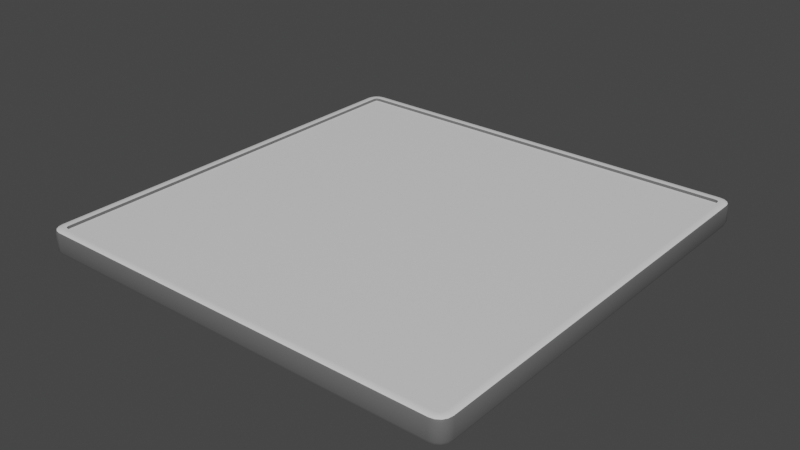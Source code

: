 # Source: BouncePad.blend  (saved by Blender 2.80.75; exported with 4.5.12 LTS)
import bpy
from mathutils import Matrix  # noqa: F401  (used for matrix-valued properties, if any)

bpy.ops.wm.read_factory_settings(use_empty=True)
scene = bpy.context.scene
scene.name = 'Scene'

# ---- collections
col_collection = bpy.data.collections.new('Collection'); scene.collection.children.link(col_collection)

# ---- materials (node trees are filled in below, after node groups)
mat_1_001 = bpy.data.materials.new('1.001')
mat_1_001.use_transparent_shadow = False
mat_2_001 = bpy.data.materials.new('2.001')
mat_2_001.use_transparent_shadow = False
mat_2_001.diffuse_color = (0.04172, 0.04172, 0.04172, 1.0)

# ---- material node trees
mat_1_001.use_nodes = True; mat_1_001.node_tree.nodes.clear()
_N = mat_1_001.node_tree.nodes; _L = mat_1_001.node_tree.links
n0 = _N.new('ShaderNodeOutputMaterial'); n0.name = 'Material Output'; n0.location = (300, 300)
n1 = _N.new('ShaderNodeBsdfPrincipled'); n1.name = 'Principled BSDF'; n1.location = (10, 300)
n1.distribution = 'GGX'
n1.subsurface_method = 'BURLEY'
n1.inputs[3].default_value = 1.45
n1.inputs[27].default_value = (0.0, 0.0, 0.0, 1.0)
n1.inputs[28].default_value = 1.0
_L.new(n1.outputs[0], n0.inputs[0])
n0.is_active_output = True
mat_2_001.use_nodes = True; mat_2_001.node_tree.nodes.clear()
_N = mat_2_001.node_tree.nodes; _L = mat_2_001.node_tree.links
n0 = _N.new('ShaderNodeOutputMaterial'); n0.name = 'Material Output'; n0.location = (300, 300)
n1 = _N.new('ShaderNodeBsdfPrincipled'); n1.name = 'Principled BSDF'; n1.location = (10, 300)
n1.distribution = 'GGX'
n1.subsurface_method = 'BURLEY'
n1.inputs[0].default_value = (0.1336, 0.1336, 0.1336, 1.0)
n1.inputs[3].default_value = 1.45
n1.inputs[27].default_value = (0.0, 0.0, 0.0, 1.0)
n1.inputs[28].default_value = 1.0
_L.new(n1.outputs[0], n0.inputs[0])
n0.is_active_output = True

# ---- world
world_world = bpy.data.worlds.new('World'); scene.world = world_world
world_world.use_nodes = True; world_world.node_tree.nodes.clear()
_N = world_world.node_tree.nodes; _L = world_world.node_tree.links
n0 = _N.new('ShaderNodeOutputWorld'); n0.name = 'World Output'; n0.location = (300, 300)
n1 = _N.new('ShaderNodeBackground'); n1.name = 'Background'; n1.location = (10, 300)
n1.inputs[0].default_value = (0.05088, 0.05088, 0.05088, 1.0)
_L.new(n1.outputs[0], n0.inputs[0])
n0.is_active_output = True
world_world.color = (0.05088, 0.05088, 0.05088)
world_world.use_sun_shadow = False
world_world.sun_shadow_jitter_overblur = 0.0

# ---- meshes
me_bouncepad = bpy.data.meshes.new('BouncePad')
me_bouncepad.from_pydata([(-0.936, 0.9554, 0.05408), (-0.9404, 1.0, 0.03804), (-0.94, 0.9953, 0.04938), (-0.9554, 0.936, 0.05408), (-1.0, 0.9404, 0.03804), (-0.9953, 0.94, 0.04938), (-0.9458, 0.9534, 0.05408), (-0.9632, 0.9955, 0.03804), (-0.9614, 0.991, 0.04938), (-0.9504, 0.9504, 0.05408), (-0.9826, 0.9826, 0.03804), (-0.9792, 0.9792, 0.04938), (-0.9534, 0.9458, 0.05408), (-0.9955, 0.9632, 0.03804), (-0.991, 0.9614, 0.04938), (-0.9554, -0.936, 0.05408), (-1.0, -0.9404, 0.03804), (-0.9953, -0.94, 0.04938), (-0.936, -0.9554, 0.05408), (-0.9404, -1.0, 0.03804), (-0.94, -0.9953, 0.04938), (-0.9534, -0.9458, 0.05408), (-0.9955, -0.9632, 0.03804), (-0.991, -0.9614, 0.04938), (-0.9504, -0.9504, 0.05408), (-0.9826, -0.9826, 0.03804), (-0.9792, -0.9792, 0.04938), (-0.9458, -0.9534, 0.05408), (-0.9632, -0.9955, 0.03804), (-0.9614, -0.991, 0.04938), (0.936, -0.9554, 0.05408), (0.9404, -1.0, 0.03804), (0.94, -0.9953, 0.04938), (0.9554, -0.936, 0.05408), (1.0, -0.9404, 0.03804), (0.9953, -0.94, 0.04938), (0.9458, -0.9534, 0.05408), (0.9632, -0.9955, 0.03804), (0.9614, -0.991, 0.04938), (0.9504, -0.9504, 0.05408), (0.9826, -0.9826, 0.03804), (0.9792, -0.9792, 0.04938), (0.9534, -0.9458, 0.05408), (0.9955, -0.9632, 0.03804), (0.991, -0.9614, 0.04938), (0.9554, 0.936, 0.05408), (1.0, 0.9404, 0.03804), (0.9953, 0.94, 0.04938), (0.936, 0.9554, 0.05408), (0.9404, 1.0, 0.03804), (0.94, 0.9953, 0.04938), (0.9534, 0.9458, 0.05408), (0.9955, 0.9632, 0.03804), (0.991, 0.9614, 0.04938), (0.9504, 0.9504, 0.05408), (0.9826, 0.9826, 0.03804), (0.9792, 0.9792, 0.04938), (0.9458, 0.9534, 0.05408), (0.9632, 0.9955, 0.03804), (0.9614, 0.991, 0.04938), (-0.9554, 0.936, -0.05023), (-1.0, 0.9404, -0.03419), (-0.9953, 0.94, -0.04553), (-0.936, 0.9554, -0.05023), (-0.9404, 1.0, -0.03419), (-0.94, 0.9953, -0.04553), (-0.9534, 0.9458, -0.05023), (-0.9955, 0.9632, -0.03419), (-0.991, 0.9614, -0.04553), (-0.9504, 0.9504, -0.05023), (-0.9826, 0.9826, -0.03419), (-0.9792, 0.9792, -0.04553), (-0.9458, 0.9534, -0.05023), (-0.9632, 0.9955, -0.03419), (-0.9614, 0.991, -0.04553), (-0.936, -0.9554, -0.05023), (-0.9404, -1.0, -0.03419), (-0.94, -0.9953, -0.04553), (-0.9554, -0.936, -0.05023), (-1.0, -0.9404, -0.03419), (-0.9953, -0.94, -0.04553), (-0.9458, -0.9534, -0.05023), (-0.9632, -0.9955, -0.03419), (-0.9614, -0.991, -0.04553), (-0.9504, -0.9504, -0.05023), (-0.9826, -0.9826, -0.03419), (-0.9792, -0.9792, -0.04553), (-0.9534, -0.9458, -0.05023), (-0.9955, -0.9632, -0.03419), (-0.991, -0.9614, -0.04553), (0.9554, -0.936, -0.05023), (1.0, -0.9404, -0.03419), (0.9953, -0.94, -0.04553), (0.936, -0.9554, -0.05023), (0.9404, -1.0, -0.03419), (0.94, -0.9953, -0.04553), (0.9534, -0.9458, -0.05023), (0.9955, -0.9632, -0.03419), (0.991, -0.9614, -0.04553), (0.9504, -0.9504, -0.05023), (0.9826, -0.9826, -0.03419), (0.9792, -0.9792, -0.04553), (0.9458, -0.9534, -0.05023), (0.9632, -0.9955, -0.03419), (0.9614, -0.991, -0.04553), (0.936, 0.9554, -0.05023), (0.9404, 1.0, -0.03419), (0.94, 0.9953, -0.04553), (0.9554, 0.936, -0.05023), (1.0, 0.9404, -0.03419), (0.9953, 0.94, -0.04553), (0.9458, 0.9534, -0.05023), (0.9632, 0.9955, -0.03419), (0.9614, 0.991, -0.04553), (0.9504, 0.9504, -0.05023), (0.9826, 0.9826, -0.03419), (0.9792, 0.9792, -0.04553), (0.9534, 0.9458, -0.05023), (0.9955, 0.9632, -0.03419), (0.991, 0.9614, -0.04553), (0.9804, 0.957, 0.05408), (0.984, 0.9388, 0.05408), (0.984, 0.9388, -0.05023), (0.9804, 0.957, -0.05023), (0.971, 0.971, 0.05408), (0.971, 0.971, -0.05023), (0.957, 0.9804, 0.05408), (0.957, 0.9804, -0.05023), (0.9388, 0.984, 0.05408), (0.9388, 0.984, -0.05023), (-0.9804, 0.957, -0.05023), (-0.984, 0.9388, -0.05023), (-0.984, 0.9388, 0.05408), (-0.9804, 0.957, 0.05408), (-0.971, 0.971, -0.05023), (-0.971, 0.971, 0.05408), (-0.957, 0.9804, -0.05023), (-0.957, 0.9804, 0.05408), (-0.9388, 0.984, -0.05023), (-0.9388, 0.984, 0.05408), (-0.9804, -0.957, 0.05408), (-0.984, -0.9388, 0.05408), (-0.984, -0.9388, -0.05023), (-0.9804, -0.957, -0.05023), (-0.971, -0.971, 0.05408), (-0.971, -0.971, -0.05023), (-0.957, -0.9804, 0.05408), (-0.957, -0.9804, -0.05023), (-0.9388, -0.984, 0.05408), (-0.9388, -0.984, -0.05023), (0.9804, -0.957, -0.05023), (0.984, -0.9388, -0.05023), (0.984, -0.9388, 0.05408), (0.9804, -0.957, 0.05408), (0.971, -0.971, -0.05023), (0.971, -0.971, 0.05408), (0.957, -0.9804, -0.05023), (0.957, -0.9804, 0.05408), (0.9388, -0.984, -0.05023), (0.9388, -0.984, 0.05408), (0.9635, 0.95, 0.05408), (0.966, 0.9371, 0.05408), (0.966, 0.9371, -0.05023), (0.9635, 0.95, -0.05023), (0.9581, 0.9581, 0.05408), (0.9581, 0.9581, -0.05023), (0.95, 0.9635, 0.05408), (0.95, 0.9635, -0.05023), (0.9371, 0.966, 0.05408), (0.9371, 0.966, -0.05023), (-0.9635, 0.95, -0.05023), (-0.966, 0.9371, -0.05023), (-0.966, 0.9371, 0.05408), (-0.9635, 0.95, 0.05408), (-0.9581, 0.9581, -0.05023), (-0.9581, 0.9581, 0.05408), (-0.95, 0.9635, -0.05023), (-0.95, 0.9635, 0.05408), (-0.9371, 0.966, -0.05023), (-0.9371, 0.966, 0.05408), (-0.9635, -0.95, 0.05408), (-0.966, -0.9371, 0.05408), (-0.966, -0.9371, -0.05023), (-0.9635, -0.95, -0.05023), (-0.9581, -0.9581, 0.05408), (-0.9581, -0.9581, -0.05023), (-0.95, -0.9635, 0.05408), (-0.95, -0.9635, -0.05023), (-0.9371, -0.966, 0.05408), (-0.9371, -0.966, -0.05023), (0.9635, -0.95, -0.05023), (0.966, -0.9371, -0.05023), (0.966, -0.9371, 0.05408), (0.9635, -0.95, 0.05408), (0.9581, -0.9581, -0.05023), (0.9581, -0.9581, 0.05408), (0.95, -0.9635, -0.05023), (0.95, -0.9635, 0.05408), (0.9371, -0.966, -0.05023), (0.9371, -0.966, 0.05408), (0.9534, 0.9458, 0.04064), (0.9554, 0.936, 0.04064), (0.9554, 0.936, -0.03678), (0.9534, 0.9458, -0.03678), (0.9504, 0.9504, 0.04064), (0.9504, 0.9504, -0.03678), (0.9458, 0.9534, 0.04064), (0.9458, 0.9534, -0.03678), (0.936, 0.9554, 0.04064), (0.936, 0.9554, -0.03678), (-0.9534, 0.9458, -0.03678), (-0.9554, 0.936, -0.03678), (-0.9554, 0.936, 0.04064), (-0.9534, 0.9458, 0.04064), (-0.9504, 0.9504, -0.03678), (-0.9504, 0.9504, 0.04064), (-0.9458, 0.9534, -0.03678), (-0.9458, 0.9534, 0.04064), (-0.936, 0.9554, -0.03678), (-0.936, 0.9554, 0.04064), (-0.9534, -0.9458, 0.04064), (-0.9554, -0.936, 0.04064), (-0.9554, -0.936, -0.03678), (-0.9534, -0.9458, -0.03678), (-0.9504, -0.9504, 0.04064), (-0.9504, -0.9504, -0.03678), (-0.9458, -0.9534, 0.04064), (-0.9458, -0.9534, -0.03678), (-0.936, -0.9554, 0.04064), (-0.936, -0.9554, -0.03678), (0.9534, -0.9458, -0.03678), (0.9554, -0.936, -0.03678), (0.9554, -0.936, 0.04064), (0.9534, -0.9458, 0.04064), (0.9504, -0.9504, -0.03678), (0.9504, -0.9504, 0.04064), (0.9458, -0.9534, -0.03678), (0.9458, -0.9534, 0.04064), (0.936, -0.9554, -0.03678), (0.936, -0.9554, 0.04064)], [], [(114, 117, 203, 205), (22, 88, 85, 25), (100, 40, 37, 103), (4, 61, 79, 16), (58, 112, 106, 49), (55, 115, 112, 58), (15, 21, 220, 221), (52, 118, 115, 55), (70, 10, 7, 73), (16, 79, 88, 22), (67, 13, 10, 70), (1, 49, 106, 64), (28, 82, 76, 19), (25, 85, 82, 28), (103, 37, 31, 94), (19, 76, 94, 31), (34, 91, 109, 46), (46, 109, 118, 52), (97, 43, 40, 100), (91, 34, 43, 97), (61, 4, 13, 67), (120, 121, 47, 53), (53, 47, 46, 52), (122, 123, 119, 110), (110, 119, 118, 109), (124, 120, 53, 56), (56, 53, 52, 55), (123, 125, 116, 119), (119, 116, 115, 118), (126, 124, 56, 59), (59, 56, 55, 58), (125, 127, 113, 116), (116, 113, 112, 115), (128, 126, 59, 50), (50, 59, 58, 49), (127, 129, 107, 113), (113, 107, 106, 112), (130, 131, 62, 68), (68, 62, 61, 67), (132, 133, 14, 5), (5, 14, 13, 4), (134, 130, 68, 71), (71, 68, 67, 70), (133, 135, 11, 14), (14, 11, 10, 13), (136, 134, 71, 74), (74, 71, 70, 73), (135, 137, 8, 11), (11, 8, 7, 10), (138, 136, 74, 65), (65, 74, 73, 64), (137, 139, 2, 8), (8, 2, 1, 7), (140, 141, 17, 23), (23, 17, 16, 22), (142, 143, 89, 80), (80, 89, 88, 79), (144, 140, 23, 26), (26, 23, 22, 25), (143, 145, 86, 89), (89, 86, 85, 88), (146, 144, 26, 29), (29, 26, 25, 28), (145, 147, 83, 86), (86, 83, 82, 85), (148, 146, 29, 20), (20, 29, 28, 19), (147, 149, 77, 83), (83, 77, 76, 82), (150, 151, 92, 98), (98, 92, 91, 97), (152, 153, 44, 35), (35, 44, 43, 34), (154, 150, 98, 101), (101, 98, 97, 100), (153, 155, 41, 44), (44, 41, 40, 43), (156, 154, 101, 104), (104, 101, 100, 103), (155, 157, 38, 41), (41, 38, 37, 40), (158, 156, 104, 95), (95, 104, 103, 94), (157, 159, 32, 38), (38, 32, 31, 37), (141, 132, 5, 17), (17, 5, 4, 16), (131, 142, 80, 62), (62, 80, 79, 61), (19, 31, 32, 20), (20, 32, 159, 148), (34, 46, 47, 35), (35, 47, 121, 152), (49, 1, 2, 50), (50, 2, 139, 128), (129, 138, 65, 107), (107, 65, 64, 106), (149, 158, 95, 77), (77, 95, 94, 76), (151, 122, 110, 92), (92, 110, 109, 91), (73, 7, 1, 64), (160, 161, 121, 120), (162, 163, 123, 122), (164, 160, 120, 124), (163, 165, 125, 123), (166, 164, 124, 126), (165, 167, 127, 125), (168, 166, 126, 128), (167, 169, 129, 127), (170, 171, 131, 130), (172, 173, 133, 132), (174, 170, 130, 134), (173, 175, 135, 133), (176, 174, 134, 136), (175, 177, 137, 135), (178, 176, 136, 138), (177, 179, 139, 137), (180, 181, 141, 140), (182, 183, 143, 142), (184, 180, 140, 144), (183, 185, 145, 143), (186, 184, 144, 146), (185, 187, 147, 145), (188, 186, 146, 148), (187, 189, 149, 147), (190, 191, 151, 150), (192, 193, 153, 152), (194, 190, 150, 154), (193, 195, 155, 153), (196, 194, 154, 156), (195, 197, 157, 155), (198, 196, 156, 158), (197, 199, 159, 157), (181, 172, 132, 141), (171, 182, 142, 131), (199, 188, 148, 159), (161, 192, 152, 121), (179, 168, 128, 139), (169, 178, 138, 129), (189, 198, 158, 149), (191, 162, 122, 151), (51, 45, 161, 160), (108, 117, 163, 162), (54, 51, 160, 164), (117, 114, 165, 163), (57, 54, 164, 166), (114, 111, 167, 165), (48, 57, 166, 168), (111, 105, 169, 167), (66, 60, 171, 170), (3, 12, 173, 172), (69, 66, 170, 174), (12, 9, 175, 173), (72, 69, 174, 176), (9, 6, 177, 175), (63, 72, 176, 178), (6, 0, 179, 177), (21, 15, 181, 180), (78, 87, 183, 182), (24, 21, 180, 184), (87, 84, 185, 183), (27, 24, 184, 186), (84, 81, 187, 185), (18, 27, 186, 188), (81, 75, 189, 187), (96, 90, 191, 190), (33, 42, 193, 192), (99, 96, 190, 194), (42, 39, 195, 193), (102, 99, 194, 196), (39, 36, 197, 195), (93, 102, 196, 198), (36, 30, 199, 197), (15, 3, 172, 181), (60, 78, 182, 171), (30, 18, 188, 199), (45, 33, 192, 161), (0, 48, 168, 179), (105, 63, 178, 169), (75, 93, 198, 189), (90, 108, 162, 191), (221, 220, 224, 226, 228, 239, 237, 235, 233, 232, 201, 200, 204, 206, 208, 219, 217, 215, 213, 212), (229, 227, 225, 223, 222, 211, 210, 214, 216, 218, 209, 207, 205, 203, 202, 231, 230, 234, 236, 238), (102, 93, 238, 236), (87, 78, 222, 223), (54, 57, 206, 204), (30, 36, 237, 239), (21, 24, 224, 220), (111, 114, 205, 207), (3, 15, 221, 212), (84, 87, 223, 225), (57, 48, 208, 206), (78, 60, 211, 222), (24, 27, 226, 224), (105, 111, 207, 209), (18, 30, 239, 228), (81, 84, 225, 227), (60, 66, 210, 211), (33, 45, 201, 232), (27, 18, 228, 226), (12, 3, 212, 213), (48, 0, 219, 208), (75, 81, 227, 229), (66, 69, 214, 210), (63, 105, 209, 218), (90, 96, 230, 231), (9, 12, 213, 215), (93, 75, 229, 238), (42, 33, 232, 233), (69, 72, 216, 214), (108, 90, 231, 202), (96, 99, 234, 230), (6, 9, 215, 217), (45, 51, 200, 201), (39, 42, 233, 235), (72, 63, 218, 216), (117, 108, 202, 203), (99, 102, 236, 234), (0, 6, 217, 219), (51, 54, 204, 200), (36, 39, 235, 237)])
me_bouncepad.polygons.foreach_set('use_smooth', [True] * 222)
me_bouncepad.polygons.foreach_set('material_index', [1, 1, 1, 1, 1, 1, 1, 1, 1, 1, 1, 1, 1, 1, 1, 1, 1, 1, 1, 1, 1, 0, 1, 0, 1, 0, 1, 0, 1, 0, 1, 0, 1, 0, 1, 0, 1, 0, 1, 0, 1, 0, 1, 0, 1, 0, 1, 0, 1, 0, 1, 0, 1, 0, 1, 0, 1, 0, 1, 0, 1, 0, 1, 0, 1, 0, 1, 0, 1, 0, 1, 0, 1, 0, 1, 0, 1, 0, 1, 0, 1, 0, 1, 0, 1, 0, 1, 0, 1, 1, 0, 1, 0, 1, 0, 0, 1, 0, 1, 0, 1, 1, 0, 0, 0, 0, 0, 0, 0, 0, 0, 0, 0, 0, 0, 0, 0, 0, 0, 0, 0, 0, 0, 0, 0, 0, 0, 0, 0, 0, 0, 0, 0, 0, 0, 0, 0, 0, 0, 0, 0, 0, 0, 0, 0, 0, 0, 0, 0, 0, 0, 0, 0, 0, 0, 0, 0, 0, 0, 0, 0, 0, 0, 0, 0, 0, 0, 0, 0, 0, 0, 0, 0, 0, 0, 0, 0, 0, 0, 0, 0, 0, 0, 0, 1, 1, 1, 1, 1, 1, 1, 1, 1, 1, 1, 1, 1, 1, 1, 1, 1, 1, 1, 1, 1, 1, 1, 1, 1, 1, 1, 1, 1, 1, 1, 1, 1, 1, 1, 1, 1, 1])
_uv = me_bouncepad.uv_layers.new(name='UVMap')
_uv.uv.foreach_set('vector', [0.9765, 0.9765, 0.978, 0.9741, 0.978, 0.9741, 0.9765, 0.9765, 0.0007558, 0.01839, 0.0007558, 0.01839, 0.002908, 0.002908, 0.002908, 0.002908, 0.9971, 0.002908, 0.9971, 0.002908, 0.9816, 0.0007558, 0.9816, 0.0007558, 0.0, 0.9702, 0.0, 0.9702, 0.0, 0.02979, 0.0, 0.02979, 0.9816, 0.9992, 0.9816, 0.9992, 0.9702, 1.0, 0.9702, 1.0, 0.9971, 0.9971, 0.9971, 0.9971, 0.9816, 0.9992, 0.9816, 0.9992, 0.02117, 0.03098, 0.022, 0.02588, 0.022, 0.02588, 0.02117, 0.03098, 0.9992, 0.9816, 0.9992, 0.9816, 0.9971, 0.9971, 0.9971, 0.9971, 0.002908, 0.9971, 0.002908, 0.9971, 0.01839, 0.9992, 0.01839, 0.9992, 0.0, 0.02979, 0.0, 0.02979, 0.0007558, 0.01839, 0.0007558, 0.01839, 0.0007558, 0.9816, 0.0007558, 0.9816, 0.002908, 0.9971, 0.002908, 0.9971, 0.02979, 1.0, 0.9702, 1.0, 0.9702, 1.0, 0.02979, 1.0, 0.01839, 0.0007558, 0.01839, 0.0007558, 0.02979, 0.0, 0.02979, 0.0, 0.002908, 0.002908, 0.002908, 0.002908, 0.01839, 0.0007558, 0.01839, 0.0007558, 0.9816, 0.0007558, 0.9816, 0.0007558, 0.9702, 0.0, 0.9702, 0.0, 0.02979, 0.0, 0.02979, 0.0, 0.9702, 0.0, 0.9702, 0.0, 1.0, 0.02979, 1.0, 0.02979, 1.0, 0.9702, 1.0, 0.9702, 1.0, 0.9702, 1.0, 0.9702, 0.9992, 0.9816, 0.9992, 0.9816, 0.9992, 0.01839, 0.9992, 0.01839, 0.9971, 0.002908, 0.9971, 0.002908, 1.0, 0.02979, 1.0, 0.02979, 0.9992, 0.01839, 0.9992, 0.01839, 0.0, 0.9702, 0.0, 0.9702, 0.0007558, 0.9816, 0.0007558, 0.9816, 0.992, 0.9797, 0.9926, 0.9698, 1.0, 0.9702, 0.9992, 0.9817, 0.9992, 0.9817, 1.0, 0.9702, 1.0, 0.9702, 0.9992, 0.9816, 0.9926, 0.9698, 0.992, 0.9797, 0.9992, 0.9817, 1.0, 0.9702, 1.0, 0.9702, 0.9992, 0.9817, 0.9992, 0.9816, 1.0, 0.9702, 0.9883, 0.9883, 0.992, 0.9797, 0.9992, 0.9817, 0.9968, 0.9968, 0.9968, 0.9968, 0.9992, 0.9817, 0.9992, 0.9816, 0.9971, 0.9971, 0.992, 0.9797, 0.9883, 0.9883, 0.9968, 0.9968, 0.9992, 0.9817, 0.9992, 0.9817, 0.9968, 0.9968, 0.9971, 0.9971, 0.9992, 0.9816, 0.9797, 0.992, 0.9883, 0.9883, 0.9968, 0.9968, 0.9817, 0.9992, 0.9817, 0.9992, 0.9968, 0.9968, 0.9971, 0.9971, 0.9816, 0.9992, 0.9883, 0.9883, 0.9797, 0.992, 0.9817, 0.9992, 0.9968, 0.9968, 0.9968, 0.9968, 0.9817, 0.9992, 0.9816, 0.9992, 0.9971, 0.9971, 0.9698, 0.9926, 0.9797, 0.992, 0.9817, 0.9992, 0.9702, 1.0, 0.9702, 1.0, 0.9817, 0.9992, 0.9816, 0.9992, 0.9702, 1.0, 0.9797, 0.992, 0.9698, 0.9926, 0.9702, 1.0, 0.9817, 0.9992, 0.9817, 0.9992, 0.9702, 1.0, 0.9702, 1.0, 0.9816, 0.9992, 0.008017, 0.9797, 0.007391, 0.9698, 7.523e-06, 0.9702, 0.0007839, 0.9817, 0.0007839, 0.9817, 7.523e-06, 0.9702, 0.0, 0.9702, 0.0007558, 0.9816, 0.007391, 0.9698, 0.008017, 0.9797, 0.0007839, 0.9817, 7.523e-06, 0.9702, 7.523e-06, 0.9702, 0.0007839, 0.9817, 0.0007558, 0.9816, 0.0, 0.9702, 0.01172, 0.9883, 0.008017, 0.9797, 0.0007839, 0.9817, 0.003176, 0.9968, 0.003176, 0.9968, 0.0007839, 0.9817, 0.0007558, 0.9816, 0.002908, 0.9971, 0.008017, 0.9797, 0.01172, 0.9883, 0.003176, 0.9968, 0.0007839, 0.9817, 0.0007839, 0.9817, 0.003176, 0.9968, 0.002908, 0.9971, 0.0007558, 0.9816, 0.02028, 0.992, 0.01172, 0.9883, 0.003176, 0.9968, 0.01831, 0.9992, 0.01831, 0.9992, 0.003176, 0.9968, 0.002908, 0.9971, 0.01839, 0.9992, 0.01172, 0.9883, 0.02028, 0.992, 0.01831, 0.9992, 0.003176, 0.9968, 0.003176, 0.9968, 0.01831, 0.9992, 0.01839, 0.9992, 0.002908, 0.9971, 0.03019, 0.9926, 0.02028, 0.992, 0.01831, 0.9992, 0.02979, 1.0, 0.02979, 1.0, 0.01831, 0.9992, 0.01839, 0.9992, 0.02979, 1.0, 0.02028, 0.992, 0.03019, 0.9926, 0.02979, 1.0, 0.01831, 0.9992, 0.01831, 0.9992, 0.02979, 1.0, 0.02979, 1.0, 0.01839, 0.9992, 0.008017, 0.02028, 0.007391, 0.03019, 7.523e-06, 0.02979, 0.0007839, 0.01831, 0.0007839, 0.01831, 7.523e-06, 0.02979, 0.0, 0.02979, 0.0007558, 0.01839, 0.007391, 0.03019, 0.008017, 0.02028, 0.0007839, 0.01831, 7.523e-06, 0.02979, 7.523e-06, 0.02979, 0.0007839, 0.01831, 0.0007558, 0.01839, 0.0, 0.02979, 0.01172, 0.01172, 0.008017, 0.02028, 0.0007839, 0.01831, 0.003176, 0.003176, 0.003176, 0.003176, 0.0007839, 0.01831, 0.0007558, 0.01839, 0.002908, 0.002908, 0.008017, 0.02028, 0.01172, 0.01172, 0.003176, 0.003176, 0.0007839, 0.01831, 0.0007839, 0.01831, 0.003176, 0.003176, 0.002908, 0.002908, 0.0007558, 0.01839, 0.02028, 0.008017, 0.01172, 0.01172, 0.003176, 0.003176, 0.01831, 0.0007839, 0.01831, 0.0007839, 0.003176, 0.003176, 0.002908, 0.002908, 0.01839, 0.0007558, 0.01172, 0.01172, 0.02028, 0.008017, 0.01831, 0.0007839, 0.003176, 0.003176, 0.003176, 0.003176, 0.01831, 0.0007839, 0.01839, 0.0007558, 0.002908, 0.002908, 0.03019, 0.007391, 0.02028, 0.008017, 0.01831, 0.0007839, 0.02979, 7.523e-06, 0.02979, 7.523e-06, 0.01831, 0.0007839, 0.01839, 0.0007558, 0.02979, 0.0, 0.02028, 0.008017, 0.03019, 0.007391, 0.02979, 7.523e-06, 0.01831, 0.0007839, 0.01831, 0.0007839, 0.02979, 7.523e-06, 0.02979, 0.0, 0.01839, 0.0007558, 0.992, 0.02028, 0.9926, 0.03019, 1.0, 0.02979, 0.9992, 0.01831, 0.9992, 0.01831, 1.0, 0.02979, 1.0, 0.02979, 0.9992, 0.01839, 0.9926, 0.03019, 0.992, 0.02028, 0.9992, 0.01831, 1.0, 0.02979, 1.0, 0.02979, 0.9992, 0.01831, 0.9992, 0.01839, 1.0, 0.02979, 0.9883, 0.01172, 0.992, 0.02028, 0.9992, 0.01831, 0.9968, 0.003176, 0.9968, 0.003176, 0.9992, 0.01831, 0.9992, 0.01839, 0.9971, 0.002908, 0.992, 0.02028, 0.9883, 0.01172, 0.9968, 0.003176, 0.9992, 0.01831, 0.9992, 0.01831, 0.9968, 0.003176, 0.9971, 0.002908, 0.9992, 0.01839, 0.9797, 0.008017, 0.9883, 0.01172, 0.9968, 0.003176, 0.9817, 0.0007839, 0.9817, 0.0007839, 0.9968, 0.003176, 0.9971, 0.002908, 0.9816, 0.0007558, 0.9883, 0.01172, 0.9797, 0.008017, 0.9817, 0.0007839, 0.9968, 0.003176, 0.9968, 0.003176, 0.9817, 0.0007839, 0.9816, 0.0007558, 0.9971, 0.002908, 0.9698, 0.007391, 0.9797, 0.008017, 0.9817, 0.0007839, 0.9702, 7.523e-06, 0.9702, 7.523e-06, 0.9817, 0.0007839, 0.9816, 0.0007558, 0.9702, 0.0, 0.9797, 0.008017, 0.9698, 0.007391, 0.9702, 7.523e-06, 0.9817, 0.0007839, 0.9817, 0.0007839, 0.9702, 7.523e-06, 0.9702, 0.0, 0.9816, 0.0007558, 0.007391, 0.03019, 0.007391, 0.9698, 7.523e-06, 0.9702, 7.523e-06, 0.02979, 7.523e-06, 0.02979, 7.523e-06, 0.9702, 0.0, 0.9702, 0.0, 0.02979, 0.007391, 0.9698, 0.007391, 0.03019, 7.523e-06, 0.02979, 7.523e-06, 0.9702, 7.523e-06, 0.9702, 7.523e-06, 0.02979, 0.0, 0.02979, 0.0, 0.9702, 0.02979, 0.0, 0.9702, 0.0, 0.9702, 7.523e-06, 0.02979, 7.523e-06, 0.02979, 7.523e-06, 0.9702, 7.523e-06, 0.9698, 0.007391, 0.03019, 0.007391, 1.0, 0.02979, 1.0, 0.9702, 1.0, 0.9702, 1.0, 0.02979, 1.0, 0.02979, 1.0, 0.9702, 0.9926, 0.9698, 0.9926, 0.03019, 0.9702, 1.0, 0.02979, 1.0, 0.02979, 1.0, 0.9702, 1.0, 0.9702, 1.0, 0.02979, 1.0, 0.03019, 0.9926, 0.9698, 0.9926, 0.9698, 0.9926, 0.03019, 0.9926, 0.02979, 1.0, 0.9702, 1.0, 0.9702, 1.0, 0.02979, 1.0, 0.02979, 1.0, 0.9702, 1.0, 0.03019, 0.007391, 0.9698, 0.007391, 0.9702, 7.523e-06, 0.02979, 7.523e-06, 0.02979, 7.523e-06, 0.9702, 7.523e-06, 0.9702, 0.0, 0.02979, 0.0, 0.9926, 0.03019, 0.9926, 0.9698, 1.0, 0.9702, 1.0, 0.02979, 1.0, 0.02979, 1.0, 0.9702, 1.0, 0.9702, 1.0, 0.02979, 0.01839, 0.9992, 0.01839, 0.9992, 0.02979, 1.0, 0.02979, 1.0, 0.9832, 0.9763, 0.9841, 0.9694, 0.9926, 0.9698, 0.992, 0.9797, 0.9841, 0.9694, 0.9832, 0.9763, 0.992, 0.9797, 0.9926, 0.9698, 0.9806, 0.9806, 0.9832, 0.9763, 0.992, 0.9797, 0.9883, 0.9883, 0.9832, 0.9763, 0.9806, 0.9806, 0.9883, 0.9883, 0.992, 0.9797, 0.9763, 0.9832, 0.9806, 0.9806, 0.9883, 0.9883, 0.9797, 0.992, 0.9806, 0.9806, 0.9763, 0.9832, 0.9797, 0.992, 0.9883, 0.9883, 0.9694, 0.9841, 0.9763, 0.9832, 0.9797, 0.992, 0.9698, 0.9926, 0.9763, 0.9832, 0.9694, 0.9841, 0.9698, 0.9926, 0.9797, 0.992, 0.01681, 0.9763, 0.01595, 0.9694, 0.007391, 0.9698, 0.008017, 0.9797, 0.01595, 0.9694, 0.01681, 0.9763, 0.008017, 0.9797, 0.007391, 0.9698, 0.01939, 0.9806, 0.01681, 0.9763, 0.008017, 0.9797, 0.01172, 0.9883, 0.01681, 0.9763, 0.01939, 0.9806, 0.01172, 0.9883, 0.008017, 0.9797, 0.02373, 0.9832, 0.01939, 0.9806, 0.01172, 0.9883, 0.02028, 0.992, 0.01939, 0.9806, 0.02373, 0.9832, 0.02028, 0.992, 0.01172, 0.9883, 0.03063, 0.9841, 0.02373, 0.9832, 0.02028, 0.992, 0.03019, 0.9926, 0.02373, 0.9832, 0.03063, 0.9841, 0.03019, 0.9926, 0.02028, 0.992, 0.01681, 0.02373, 0.01595, 0.03063, 0.007391, 0.03019, 0.008017, 0.02028, 0.01595, 0.03063, 0.01681, 0.02373, 0.008017, 0.02028, 0.007391, 0.03019, 0.01939, 0.01939, 0.01681, 0.02373, 0.008017, 0.02028, 0.01172, 0.01172, 0.01681, 0.02373, 0.01939, 0.01939, 0.01172, 0.01172, 0.008017, 0.02028, 0.02373, 0.01681, 0.01939, 0.01939, 0.01172, 0.01172, 0.02028, 0.008017, 0.01939, 0.01939, 0.02373, 0.01681, 0.02028, 0.008017, 0.01172, 0.01172, 0.03063, 0.01595, 0.02373, 0.01681, 0.02028, 0.008017, 0.03019, 0.007391, 0.02373, 0.01681, 0.03063, 0.01595, 0.03019, 0.007391, 0.02028, 0.008017, 0.9832, 0.02373, 0.9841, 0.03063, 0.9926, 0.03019, 0.992, 0.02028, 0.9841, 0.03063, 0.9832, 0.02373, 0.992, 0.02028, 0.9926, 0.03019, 0.9806, 0.01939, 0.9832, 0.02373, 0.992, 0.02028, 0.9883, 0.01172, 0.9832, 0.02373, 0.9806, 0.01939, 0.9883, 0.01172, 0.992, 0.02028, 0.9763, 0.01681, 0.9806, 0.01939, 0.9883, 0.01172, 0.9797, 0.008017, 0.9806, 0.01939, 0.9763, 0.01681, 0.9797, 0.008017, 0.9883, 0.01172, 0.9694, 0.01595, 0.9763, 0.01681, 0.9797, 0.008017, 0.9698, 0.007391, 0.9763, 0.01681, 0.9694, 0.01595, 0.9698, 0.007391, 0.9797, 0.008017, 0.01595, 0.03063, 0.01595, 0.9694, 0.007391, 0.9698, 0.007391, 0.03019, 0.01595, 0.9694, 0.01595, 0.03063, 0.007391, 0.03019, 0.007391, 0.9698, 0.9694, 0.01595, 0.03063, 0.01595, 0.03019, 0.007391, 0.9698, 0.007391, 0.9841, 0.9694, 0.9841, 0.03063, 0.9926, 0.03019, 0.9926, 0.9698, 0.03063, 0.9841, 0.9694, 0.9841, 0.9698, 0.9926, 0.03019, 0.9926, 0.9694, 0.9841, 0.03063, 0.9841, 0.03019, 0.9926, 0.9698, 0.9926, 0.03063, 0.01595, 0.9694, 0.01595, 0.9698, 0.007391, 0.03019, 0.007391, 0.9841, 0.03063, 0.9841, 0.9694, 0.9926, 0.9698, 0.9926, 0.03019, 0.978, 0.9741, 0.9788, 0.969, 0.9841, 0.9694, 0.9832, 0.9763, 0.9788, 0.969, 0.978, 0.9741, 0.9832, 0.9763, 0.9841, 0.9694, 0.9765, 0.9765, 0.978, 0.9741, 0.9832, 0.9763, 0.9806, 0.9806, 0.978, 0.9741, 0.9765, 0.9765, 0.9806, 0.9806, 0.9832, 0.9763, 0.9741, 0.978, 0.9765, 0.9765, 0.9806, 0.9806, 0.9763, 0.9832, 0.9765, 0.9765, 0.9741, 0.978, 0.9763, 0.9832, 0.9806, 0.9806, 0.969, 0.9788, 0.9741, 0.978, 0.9763, 0.9832, 0.9694, 0.9841, 0.9741, 0.978, 0.969, 0.9788, 0.9694, 0.9841, 0.9763, 0.9832, 0.022, 0.9741, 0.02117, 0.969, 0.01595, 0.9694, 0.01681, 0.9763, 0.02117, 0.969, 0.022, 0.9741, 0.01681, 0.9763, 0.01595, 0.9694, 0.02351, 0.9765, 0.022, 0.9741, 0.01681, 0.9763, 0.01939, 0.9806, 0.022, 0.9741, 0.02351, 0.9765, 0.01939, 0.9806, 0.01681, 0.9763, 0.02588, 0.978, 0.02351, 0.9765, 0.01939, 0.9806, 0.02373, 0.9832, 0.02351, 0.9765, 0.02588, 0.978, 0.02373, 0.9832, 0.01939, 0.9806, 0.03098, 0.9788, 0.02588, 0.978, 0.02373, 0.9832, 0.03063, 0.9841, 0.02588, 0.978, 0.03098, 0.9788, 0.03063, 0.9841, 0.02373, 0.9832, 0.022, 0.02588, 0.02117, 0.03098, 0.01595, 0.03063, 0.01681, 0.02373, 0.02117, 0.03098, 0.022, 0.02588, 0.01681, 0.02373, 0.01595, 0.03063, 0.02351, 0.02351, 0.022, 0.02588, 0.01681, 0.02373, 0.01939, 0.01939, 0.022, 0.02588, 0.02351, 0.02351, 0.01939, 0.01939, 0.01681, 0.02373, 0.02588, 0.022, 0.02351, 0.02351, 0.01939, 0.01939, 0.02373, 0.01681, 0.02351, 0.02351, 0.02588, 0.022, 0.02373, 0.01681, 0.01939, 0.01939, 0.03098, 0.02117, 0.02588, 0.022, 0.02373, 0.01681, 0.03063, 0.01595, 0.02588, 0.022, 0.03098, 0.02117, 0.03063, 0.01595, 0.02373, 0.01681, 0.978, 0.02588, 0.9788, 0.03098, 0.9841, 0.03063, 0.9832, 0.02373, 0.9788, 0.03098, 0.978, 0.02588, 0.9832, 0.02373, 0.9841, 0.03063, 0.9765, 0.02351, 0.978, 0.02588, 0.9832, 0.02373, 0.9806, 0.01939, 0.978, 0.02588, 0.9765, 0.02351, 0.9806, 0.01939, 0.9832, 0.02373, 0.9741, 0.022, 0.9765, 0.02351, 0.9806, 0.01939, 0.9763, 0.01681, 0.9765, 0.02351, 0.9741, 0.022, 0.9763, 0.01681, 0.9806, 0.01939, 0.969, 0.02117, 0.9741, 0.022, 0.9763, 0.01681, 0.9694, 0.01595, 0.9741, 0.022, 0.969, 0.02117, 0.9694, 0.01595, 0.9763, 0.01681, 0.02117, 0.03098, 0.02117, 0.969, 0.01595, 0.9694, 0.01595, 0.03063, 0.02117, 0.969, 0.02117, 0.03098, 0.01595, 0.03063, 0.01595, 0.9694, 0.969, 0.02117, 0.03098, 0.02117, 0.03063, 0.01595, 0.9694, 0.01595, 0.9788, 0.969, 0.9788, 0.03098, 0.9841, 0.03063, 0.9841, 0.9694, 0.03098, 0.9788, 0.969, 0.9788, 0.9694, 0.9841, 0.03063, 0.9841, 0.969, 0.9788, 0.03098, 0.9788, 0.03063, 0.9841, 0.9694, 0.9841, 0.03098, 0.02117, 0.969, 0.02117, 0.9694, 0.01595, 0.03063, 0.01595, 0.9788, 0.03098, 0.9788, 0.969, 0.9841, 0.9694, 0.9841, 0.03063, 0.02117, 0.03098, 0.022, 0.02588, 0.02351, 0.02351, 0.02588, 0.022, 0.03098, 0.02117, 0.969, 0.02117, 0.9741, 0.022, 0.9765, 0.02351, 0.978, 0.02588, 0.9788, 0.03098, 0.9788, 0.969, 0.978, 0.9741, 0.9765, 0.9765, 0.9741, 0.978, 0.969, 0.9788, 0.03098, 0.9788, 0.02588, 0.978, 0.02351, 0.9765, 0.022, 0.9741, 0.02117, 0.969, 0.03098, 0.02117, 0.02588, 0.022, 0.02351, 0.02351, 0.022, 0.02588, 0.02117, 0.03098, 0.02117, 0.969, 0.022, 0.9741, 0.02351, 0.9765, 0.02588, 0.978, 0.03098, 0.9788, 0.969, 0.9788, 0.9741, 0.978, 0.9765, 0.9765, 0.978, 0.9741, 0.9788, 0.969, 0.9788, 0.03098, 0.978, 0.02588, 0.9765, 0.02351, 0.9741, 0.022, 0.969, 0.02117, 0.9741, 0.022, 0.969, 0.02117, 0.969, 0.02117, 0.9741, 0.022, 0.022, 0.02588, 0.02117, 0.03098, 0.02117, 0.03098, 0.022, 0.02588, 0.9765, 0.9765, 0.9741, 0.978, 0.9741, 0.978, 0.9765, 0.9765, 0.969, 0.02117, 0.9741, 0.022, 0.9741, 0.022, 0.969, 0.02117, 0.022, 0.02588, 0.02351, 0.02351, 0.02351, 0.02351, 0.022, 0.02588, 0.9741, 0.978, 0.9765, 0.9765, 0.9765, 0.9765, 0.9741, 0.978, 0.02117, 0.969, 0.02117, 0.03098, 0.02117, 0.03098, 0.02117, 0.969, 0.02351, 0.02351, 0.022, 0.02588, 0.022, 0.02588, 0.02351, 0.02351, 0.9741, 0.978, 0.969, 0.9788, 0.969, 0.9788, 0.9741, 0.978, 0.02117, 0.03098, 0.02117, 0.969, 0.02117, 0.969, 0.02117, 0.03098, 0.02351, 0.02351, 0.02588, 0.022, 0.02588, 0.022, 0.02351, 0.02351, 0.969, 0.9788, 0.9741, 0.978, 0.9741, 0.978, 0.969, 0.9788, 0.03098, 0.02117, 0.969, 0.02117, 0.969, 0.02117, 0.03098, 0.02117, 0.02588, 0.022, 0.02351, 0.02351, 0.02351, 0.02351, 0.02588, 0.022, 0.02117, 0.969, 0.022, 0.9741, 0.022, 0.9741, 0.02117, 0.969, 0.9788, 0.03098, 0.9788, 0.969, 0.9788, 0.969, 0.9788, 0.03098, 0.02588, 0.022, 0.03098, 0.02117, 0.03098, 0.02117, 0.02588, 0.022, 0.022, 0.9741, 0.02117, 0.969, 0.02117, 0.969, 0.022, 0.9741, 0.969, 0.9788, 0.03098, 0.9788, 0.03098, 0.9788, 0.969, 0.9788, 0.03098, 0.02117, 0.02588, 0.022, 0.02588, 0.022, 0.03098, 0.02117, 0.022, 0.9741, 0.02351, 0.9765, 0.02351, 0.9765, 0.022, 0.9741, 0.03098, 0.9788, 0.969, 0.9788, 0.969, 0.9788, 0.03098, 0.9788, 0.9788, 0.03098, 0.978, 0.02588, 0.978, 0.02588, 0.9788, 0.03098, 0.02351, 0.9765, 0.022, 0.9741, 0.022, 0.9741, 0.02351, 0.9765, 0.969, 0.02117, 0.03098, 0.02117, 0.03098, 0.02117, 0.969, 0.02117, 0.978, 0.02588, 0.9788, 0.03098, 0.9788, 0.03098, 0.978, 0.02588, 0.02351, 0.9765, 0.02588, 0.978, 0.02588, 0.978, 0.02351, 0.9765, 0.9788, 0.969, 0.9788, 0.03098, 0.9788, 0.03098, 0.9788, 0.969, 0.978, 0.02588, 0.9765, 0.02351, 0.9765, 0.02351, 0.978, 0.02588, 0.02588, 0.978, 0.02351, 0.9765, 0.02351, 0.9765, 0.02588, 0.978, 0.9788, 0.969, 0.978, 0.9741, 0.978, 0.9741, 0.9788, 0.969, 0.9765, 0.02351, 0.978, 0.02588, 0.978, 0.02588, 0.9765, 0.02351, 0.02588, 0.978, 0.03098, 0.9788, 0.03098, 0.9788, 0.02588, 0.978, 0.978, 0.9741, 0.9788, 0.969, 0.9788, 0.969, 0.978, 0.9741, 0.9765, 0.02351, 0.9741, 0.022, 0.9741, 0.022, 0.9765, 0.02351, 0.03098, 0.9788, 0.02588, 0.978, 0.02588, 0.978, 0.03098, 0.9788, 0.978, 0.9741, 0.9765, 0.9765, 0.9765, 0.9765, 0.978, 0.9741, 0.9741, 0.022, 0.9765, 0.02351, 0.9765, 0.02351, 0.9741, 0.022])
me_bouncepad.materials.append(mat_1_001)
me_bouncepad.materials.append(mat_2_001)
me_bouncepad.use_remesh_preserve_volume = False
me_bouncepad.use_remesh_preserve_attributes = False
me_bouncepad.use_mirror_vertex_groups = False
me_bouncepad.update()

# ---- objects
ob_bouncepad = bpy.data.objects.new('BouncePad', me_bouncepad)

# ---- transforms, parenting, visibility, modifiers, constraints
ob_bouncepad.location = (0.0, 0.0, 0.0)
ob_bouncepad.lineart.crease_threshold = 0.0
_m = ob_bouncepad.modifiers.new('EdgeSplit', 'EDGE_SPLIT')

# ---- collection membership
col_collection.objects.link(ob_bouncepad)

# ---- scene / render settings (as saved in the file)
scene.frame_start = 1; scene.frame_end = 250; scene.frame_set(1)
scene.render.engine = 'BLENDER_EEVEE_NEXT'
scene.cycles.use_denoising = False
scene.cycles.samples = 128
scene.cycles.sampling_pattern = 'TABULATED_SOBOL'
scene.cycles.use_adaptive_sampling = False
scene.cycles.use_light_tree = False
scene.view_settings.view_transform = 'Filmic'
bpy.context.view_layer.update()

# ---- added for rendering (the .blend has no active camera and no usable light): camera, sun
cam_auto = bpy.data.cameras.new('AutoCamera')
cam_auto.lens = 50.0
cam_auto.sensor_width = 36.0
cam_auto.clip_end = 1000.0
ob_auto_camera = bpy.data.objects.new('AutoCamera', cam_auto)
scene.collection.objects.link(ob_auto_camera)
ob_auto_camera.location = (2.61871, -3.14245, 2.09689)
ob_auto_camera.rotation_euler = (1.09748, -7.21219e-08, 0.694738)
scene.camera = ob_auto_camera
light_auto_sun = bpy.data.lights.new('AutoSun', 'SUN')
light_auto_sun.energy = 3.0
light_auto_sun.angle = 0.0523599
ob_auto_sun = bpy.data.objects.new('AutoSun', light_auto_sun)
scene.collection.objects.link(ob_auto_sun)
ob_auto_sun.rotation_euler = (0.872665, 0.174533, 0.523599)
bpy.context.view_layer.update()
